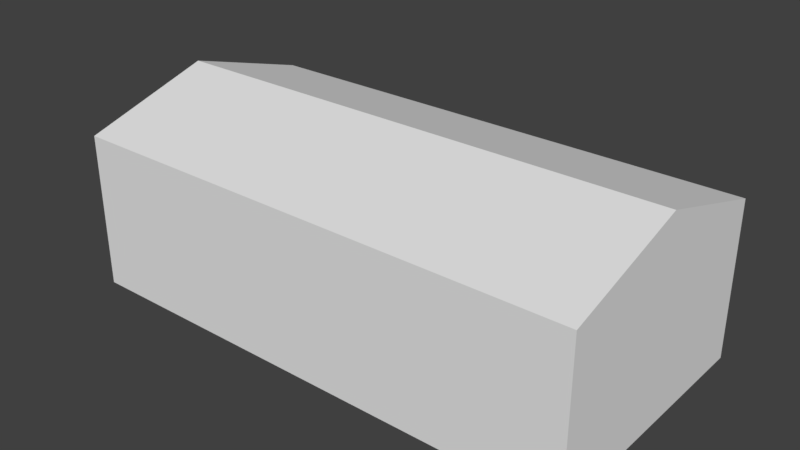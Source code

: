 # Source: RSIG_5a.blend  (saved by Blender 2.79.7; exported with 4.5.12 LTS)
import bpy
from mathutils import Matrix  # noqa: F401  (used for matrix-valued properties, if any)

bpy.ops.wm.read_factory_settings(use_empty=True)
scene = bpy.context.scene
scene.name = 'Scene'

# ---- collections
col_collection_1 = bpy.data.collections.new('Collection 1'); scene.collection.children.link(col_collection_1)

# ---- materials (node trees are filled in below, after node groups)
mat_material = bpy.data.materials.new('Material')
mat_material.alpha_threshold = 0.0
mat_material.use_transparent_shadow = False
mat_material.roughness = 0.5
mat_material.line_color = (0.0, 0.0, 0.0, 1.0)

# ---- material node trees

# ---- world
world_world = bpy.data.worlds.new('World'); scene.world = world_world
world_world.color = (0.05088, 0.05088, 0.05088)
world_world.use_sun_shadow = False
world_world.sun_shadow_jitter_overblur = 0.0

# ---- meshes
me_cube = bpy.data.meshes.new('Cube')
me_cube.from_pydata([(10.0, 5.0, -3.0), (10.0, -5.0, -3.0), (-10.0, -5.0, -3.0), (-10.0, 5.0, -3.0), (10.0, 5.0, 3.0), (10.0, -5.0, 3.0), (-10.0, -5.0, 3.0), (-10.0, 5.0, 3.0), (10.0, -2.98e-07, -3.0), (-10.0, 1.49e-06, -3.0), (10.0, -2.682e-06, 4.5), (-10.0, 8.941e-07, 4.5)], [], [(8, 1, 2, 9), (10, 11, 6, 5), (8, 10, 5, 1), (1, 5, 6, 2), (9, 11, 7, 3), (4, 0, 3, 7), (2, 6, 11, 9), (0, 4, 10, 8), (4, 7, 11, 10), (0, 8, 9, 3)])
_uv = me_cube.uv_layers.new(name='UVMap')
_uv.uv.foreach_set('vector', [0.0, 0.0, 0.0, 0.0, 0.0, 0.0, 0.0, 0.0, 0.9636, 0.08071, 0.9636, 0.4751, 0.7431, 0.4751, 0.7431, 0.08071, 0.3606, 0.04908, 0.3613, 0.5698, 0.0174, 0.4902, 0.01477, 0.04788, 0.9795, 0.5898, 0.9773, 0.991, 0.01601, 0.9883, 0.01417, 0.5901, 0.3639, 0.04843, 0.3656, 0.5694, 0.01639, 0.4908, 0.01639, 0.04977, 0.02152, 0.9844, 0.02152, 0.5968, 0.972, 0.5968, 0.972, 0.9844, 0.7121, 0.04843, 0.7107, 0.4851, 0.3656, 0.5694, 0.3639, 0.04843, 0.7115, 0.04761, 0.7094, 0.486, 0.3613, 0.5698, 0.3606, 0.04908, 0.9641, 0.08323, 0.9641, 0.4758, 0.7446, 0.4758, 0.7446, 0.08323, 0.0, 0.0, 0.0, 0.0, 0.0, 0.0, 0.0, 0.0])
me_cube.materials.append(mat_material)
me_cube.use_remesh_preserve_volume = False
me_cube.use_remesh_preserve_attributes = False
me_cube.use_mirror_vertex_groups = False
me_cube.update()

# ---- objects
ob_1_700_geb = bpy.data.objects.new('1_700_Geb', me_cube)

# ---- transforms, parenting, visibility, modifiers, constraints
ob_1_700_geb.location = (0.0, 0.0, 3.0)
ob_1_700_geb.lock_rotations_4d = False
ob_1_700_geb.empty_display_type = 'ARROWS'
ob_1_700_geb.lineart.crease_threshold = 0.0

# ---- collection membership
col_collection_1.objects.link(ob_1_700_geb)

# ---- scene / render settings (as saved in the file)
scene.frame_start = 1; scene.frame_end = 250; scene.frame_set(166)
scene.render.engine = 'BLENDER_EEVEE_NEXT'
scene.render.resolution_percentage = 50
scene.render.dither_intensity = 0.0
scene.cycles.use_denoising = False
scene.cycles.samples = 128
scene.cycles.sampling_pattern = 'TABULATED_SOBOL'
scene.cycles.use_adaptive_sampling = False
scene.cycles.use_light_tree = False
scene.view_settings.view_transform = 'Standard'
bpy.context.view_layer.update()

# ---- added for rendering (the .blend has no active camera and no usable light): camera, sun
cam_auto = bpy.data.cameras.new('AutoCamera')
cam_auto.lens = 50.0
cam_auto.sensor_width = 36.0
cam_auto.clip_end = 1000.0
ob_auto_camera = bpy.data.objects.new('AutoCamera', cam_auto)
scene.collection.objects.link(ob_auto_camera)
ob_auto_camera.location = (21.8214, -26.1857, 21.2071)
ob_auto_camera.rotation_euler = (1.09748, -7.21219e-08, 0.694738)
scene.camera = ob_auto_camera
light_auto_sun = bpy.data.lights.new('AutoSun', 'SUN')
light_auto_sun.energy = 3.0
light_auto_sun.angle = 0.0523599
ob_auto_sun = bpy.data.objects.new('AutoSun', light_auto_sun)
scene.collection.objects.link(ob_auto_sun)
ob_auto_sun.rotation_euler = (0.872665, 0.174533, 0.523599)
bpy.context.view_layer.update()
